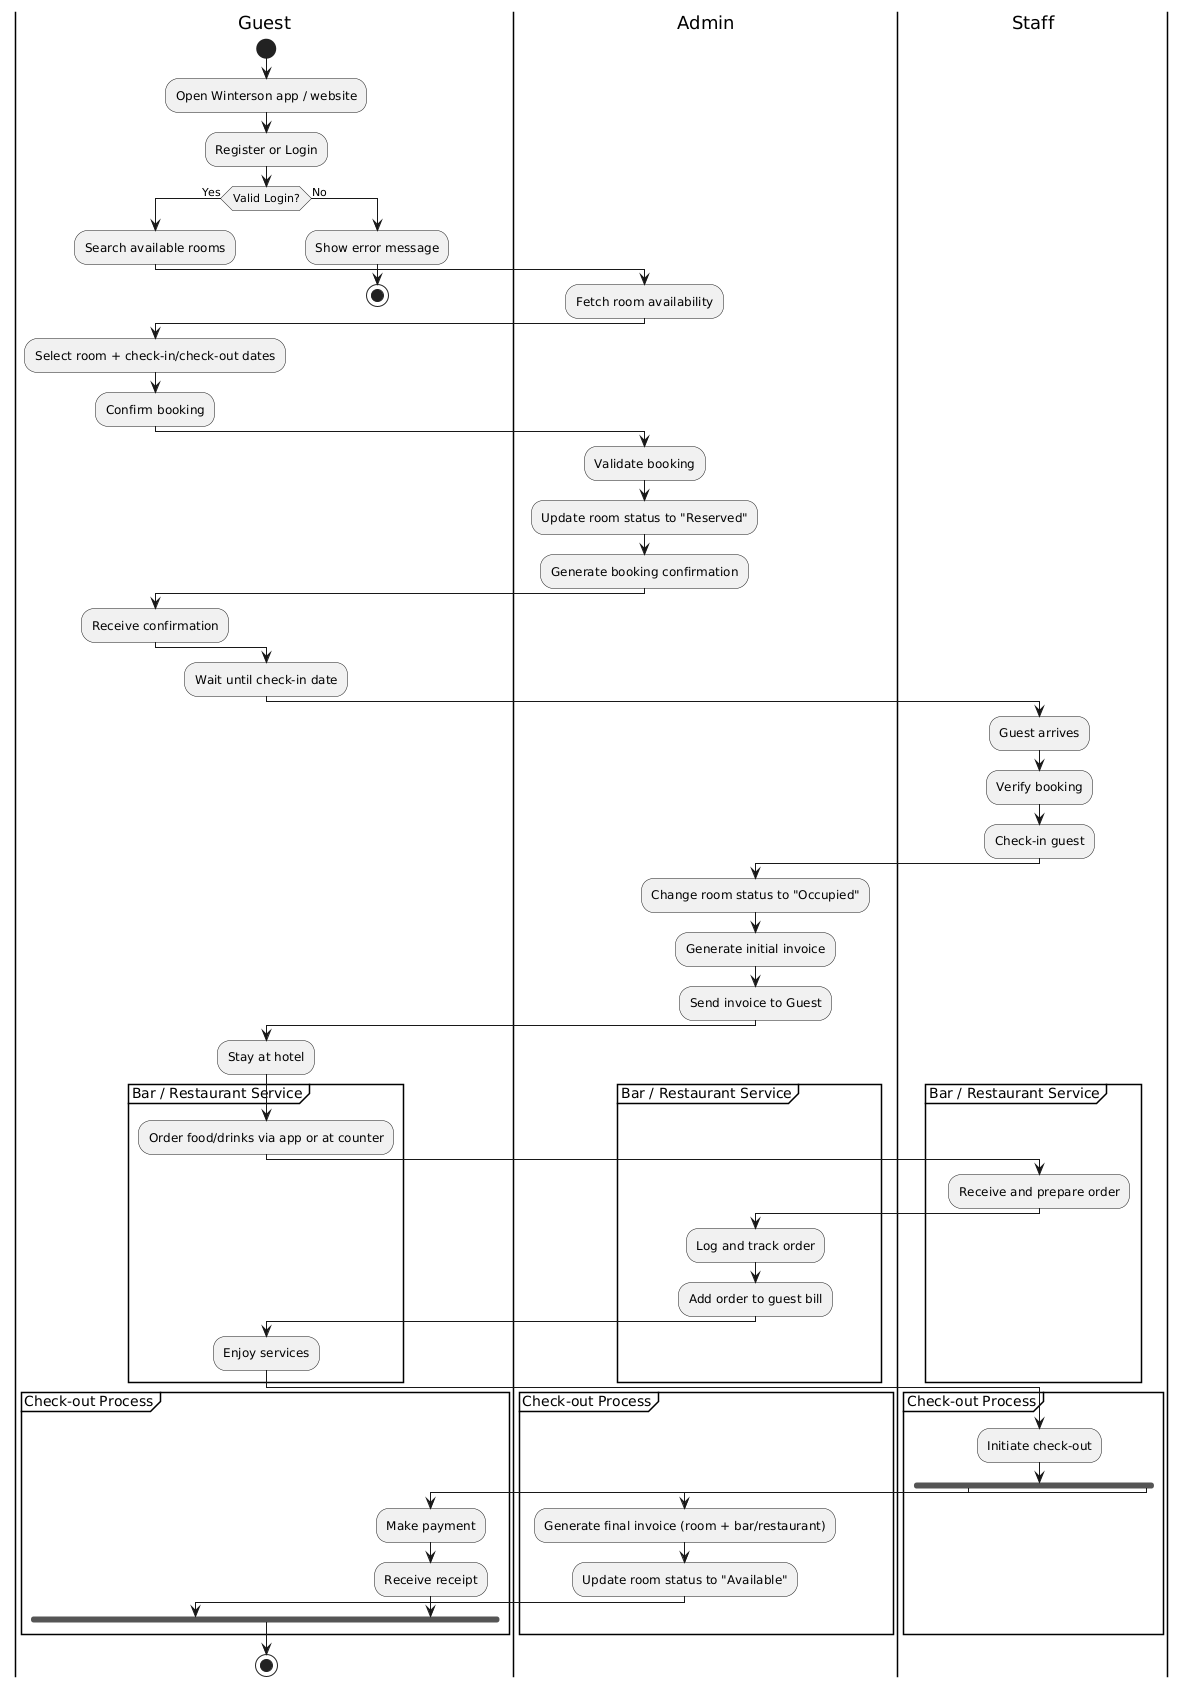

The diagram above was rendered by PlantUML. Its source (embedded in the PNG):
@startuml
|Guest|
start
:Open Winterson app / website;
:Register or Login;

if (Valid Login?) then (Yes)
  :Search available rooms;
  |Admin|
  :Fetch room availability;
  |Guest|
  :Select room + check-in/check-out dates;
  :Confirm booking;

  |Admin|
  :Validate booking;
  :Update room status to "Reserved";
  :Generate booking confirmation;
  |Guest|
  :Receive confirmation;
else (No)
  :Show error message;
  stop
endif

:Wait until check-in date;

|Staff|
:Guest arrives;
:Verify booking;
:Check-in guest;

|Admin|
:Change room status to "Occupied";
:Generate initial invoice;
:Send invoice to Guest;

|Guest|
:Stay at hotel;

partition "Bar / Restaurant Service" {
  |Guest|
  :Order food/drinks via app or at counter;
  |Staff|
  :Receive and prepare order;
  |Admin|
  :Log and track order;
  :Add order to guest bill;
  |Guest|
  :Enjoy services;
}

partition "Check-out Process" {
  |Staff|
  :Initiate check-out;

  fork
    |Admin|
    :Generate final invoice (room + bar/restaurant);
    :Update room status to "Available";
  fork again
    |Guest|
    :Make payment;
    :Receive receipt;
  end fork
}

stop
@enduml